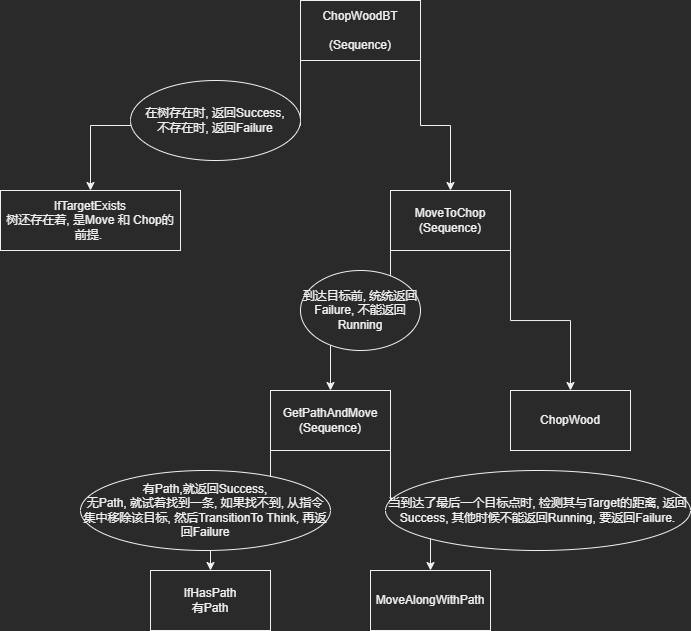

The diagram above was exported from draw.io. Its source (the exported page's mxGraphModel, read from the mxfile embedded in the PNG):
<mxGraphModel dx="2272" dy="845" grid="1" gridSize="10" guides="1" tooltips="1" connect="1" arrows="1" fold="1" page="1" pageScale="1" pageWidth="850" pageHeight="1100" math="0" shadow="0">
  <root>
    <mxCell id="0" />
    <mxCell id="1" parent="0" />
    <mxCell id="_OvGlZoJkkibsRbz4fj3-3" value="IfTargetExists&lt;br&gt;树还存在着, 是Move 和 Chop的前提.&amp;nbsp;" style="rounded=0;whiteSpace=wrap;html=1;" parent="1" vertex="1">
      <mxGeometry x="-80" y="420" width="180" height="60" as="geometry" />
    </mxCell>
    <mxCell id="_OvGlZoJkkibsRbz4fj3-5" style="edgeStyle=orthogonalEdgeStyle;rounded=0;orthogonalLoop=1;jettySize=auto;html=1;exitX=0;exitY=1;exitDx=0;exitDy=0;entryX=0.5;entryY=0;entryDx=0;entryDy=0;" parent="1" source="_OvGlZoJkkibsRbz4fj3-4" target="_OvGlZoJkkibsRbz4fj3-3" edge="1">
      <mxGeometry relative="1" as="geometry" />
    </mxCell>
    <mxCell id="_OvGlZoJkkibsRbz4fj3-7" style="edgeStyle=orthogonalEdgeStyle;rounded=0;orthogonalLoop=1;jettySize=auto;html=1;exitX=1;exitY=1;exitDx=0;exitDy=0;entryX=0.5;entryY=0;entryDx=0;entryDy=0;" parent="1" source="_OvGlZoJkkibsRbz4fj3-4" target="_OvGlZoJkkibsRbz4fj3-6" edge="1">
      <mxGeometry relative="1" as="geometry" />
    </mxCell>
    <mxCell id="_OvGlZoJkkibsRbz4fj3-4" value="ChopWoodBT&lt;br&gt;&lt;br&gt;(Sequence)" style="rounded=0;whiteSpace=wrap;html=1;" parent="1" vertex="1">
      <mxGeometry x="220" y="230" width="120" height="60" as="geometry" />
    </mxCell>
    <mxCell id="_OvGlZoJkkibsRbz4fj3-10" style="edgeStyle=orthogonalEdgeStyle;rounded=0;orthogonalLoop=1;jettySize=auto;html=1;exitX=0;exitY=1;exitDx=0;exitDy=0;entryX=0.5;entryY=0;entryDx=0;entryDy=0;" parent="1" source="_OvGlZoJkkibsRbz4fj3-6" target="_OvGlZoJkkibsRbz4fj3-8" edge="1">
      <mxGeometry relative="1" as="geometry" />
    </mxCell>
    <mxCell id="_OvGlZoJkkibsRbz4fj3-11" style="edgeStyle=orthogonalEdgeStyle;rounded=0;orthogonalLoop=1;jettySize=auto;html=1;exitX=1;exitY=1;exitDx=0;exitDy=0;entryX=0.5;entryY=0;entryDx=0;entryDy=0;" parent="1" source="_OvGlZoJkkibsRbz4fj3-6" target="_OvGlZoJkkibsRbz4fj3-9" edge="1">
      <mxGeometry relative="1" as="geometry" />
    </mxCell>
    <mxCell id="_OvGlZoJkkibsRbz4fj3-6" value="MoveToChop&lt;br&gt;(Sequence)" style="rounded=0;whiteSpace=wrap;html=1;" parent="1" vertex="1">
      <mxGeometry x="310" y="420" width="120" height="60" as="geometry" />
    </mxCell>
    <mxCell id="_OvGlZoJkkibsRbz4fj3-16" style="edgeStyle=orthogonalEdgeStyle;rounded=0;orthogonalLoop=1;jettySize=auto;html=1;exitX=0;exitY=1;exitDx=0;exitDy=0;entryX=0.5;entryY=0;entryDx=0;entryDy=0;" parent="1" source="_OvGlZoJkkibsRbz4fj3-8" target="_OvGlZoJkkibsRbz4fj3-14" edge="1">
      <mxGeometry relative="1" as="geometry" />
    </mxCell>
    <mxCell id="_OvGlZoJkkibsRbz4fj3-17" style="edgeStyle=orthogonalEdgeStyle;rounded=0;orthogonalLoop=1;jettySize=auto;html=1;exitX=1;exitY=1;exitDx=0;exitDy=0;entryX=0.5;entryY=0;entryDx=0;entryDy=0;" parent="1" source="_OvGlZoJkkibsRbz4fj3-8" target="_OvGlZoJkkibsRbz4fj3-15" edge="1">
      <mxGeometry relative="1" as="geometry" />
    </mxCell>
    <mxCell id="_OvGlZoJkkibsRbz4fj3-8" value="GetPathAndMove&lt;br&gt;(Sequence)" style="rounded=0;whiteSpace=wrap;html=1;" parent="1" vertex="1">
      <mxGeometry x="190" y="620" width="120" height="60" as="geometry" />
    </mxCell>
    <mxCell id="_OvGlZoJkkibsRbz4fj3-9" value="ChopWood" style="rounded=0;whiteSpace=wrap;html=1;" parent="1" vertex="1">
      <mxGeometry x="430" y="620" width="120" height="60" as="geometry" />
    </mxCell>
    <mxCell id="_OvGlZoJkkibsRbz4fj3-12" value="在树存在时, 返回Success,&lt;br&gt;不存在时, 返回Failure" style="ellipse;whiteSpace=wrap;html=1;" parent="1" vertex="1">
      <mxGeometry x="50" y="310" width="170" height="80" as="geometry" />
    </mxCell>
    <mxCell id="_OvGlZoJkkibsRbz4fj3-13" value="到达目标前, 统统返回Failure, 不能返回Running" style="ellipse;whiteSpace=wrap;html=1;" parent="1" vertex="1">
      <mxGeometry x="220" y="500" width="120" height="80" as="geometry" />
    </mxCell>
    <mxCell id="_OvGlZoJkkibsRbz4fj3-14" value="IfHasPath&lt;br&gt;有Path" style="rounded=0;whiteSpace=wrap;html=1;" parent="1" vertex="1">
      <mxGeometry x="70" y="800" width="120" height="60" as="geometry" />
    </mxCell>
    <mxCell id="_OvGlZoJkkibsRbz4fj3-15" value="MoveAlongWithPath" style="rounded=0;whiteSpace=wrap;html=1;" parent="1" vertex="1">
      <mxGeometry x="290" y="800" width="120" height="60" as="geometry" />
    </mxCell>
    <mxCell id="LpVNxiYmKUWNJwtidNz3-2" value="有Path,就返回Success,&lt;br&gt;无Path, 就试着找到一条, 如果找不到, 从指令集中移除该目标, 然后TransitionTo Think, 再返回Failure" style="ellipse;whiteSpace=wrap;html=1;" vertex="1" parent="1">
      <mxGeometry y="700" width="250" height="80" as="geometry" />
    </mxCell>
    <mxCell id="LpVNxiYmKUWNJwtidNz3-3" value="当到达了最后一个目标点时, 检测其与Target的距离, 返回Success, 其他时候不能返回Running, 要返回Failure." style="ellipse;whiteSpace=wrap;html=1;" vertex="1" parent="1">
      <mxGeometry x="305" y="700" width="305" height="80" as="geometry" />
    </mxCell>
  </root>
</mxGraphModel>